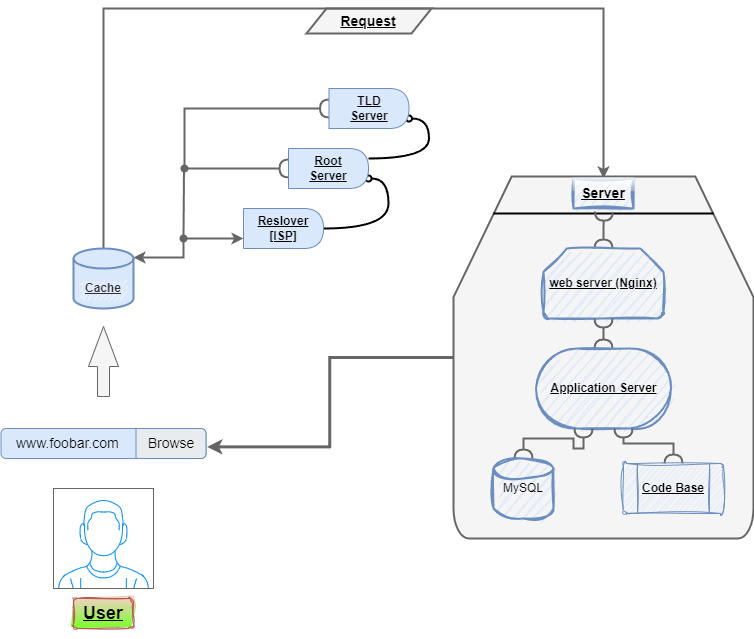

The diagram above was exported from draw.io. Its source (the exported page's mxGraphModel, read from the mxfile embedded in the PNG):
<mxGraphModel dx="1002" dy="535" grid="1" gridSize="10" guides="1" tooltips="1" connect="1" arrows="1" fold="1" page="1" pageScale="1" pageWidth="850" pageHeight="1100" math="0" shadow="0">
  <root>
    <mxCell id="0" />
    <mxCell id="1" parent="0" />
    <mxCell id="nLDVprCu4d6iLtA8YSvz-36" value="" style="shape=parallelogram;perimeter=parallelogramPerimeter;whiteSpace=wrap;html=1;fixedSize=1;fillColor=#f5f5f5;strokeColor=#666666;fontColor=#333333;strokeWidth=2;" parent="1" vertex="1">
      <mxGeometry x="363" y="50" width="125" height="25" as="geometry" />
    </mxCell>
    <mxCell id="nLDVprCu4d6iLtA8YSvz-1" value="" style="verticalLabelPosition=bottom;shadow=0;dashed=0;align=center;html=1;verticalAlign=top;strokeWidth=1;shape=mxgraph.mockup.containers.userMale;strokeColor=#666666;strokeColor2=#008cff;" parent="1" vertex="1">
      <mxGeometry x="110" y="530" width="100" height="100" as="geometry" />
    </mxCell>
    <mxCell id="nLDVprCu4d6iLtA8YSvz-2" value="&lt;h2&gt;&lt;b&gt;&lt;u&gt;User&lt;/u&gt;&lt;/b&gt;&lt;/h2&gt;" style="text;strokeColor=#b85450;align=center;fillColor=#f8cecc;html=1;verticalAlign=middle;whiteSpace=wrap;rounded=1;gradientColor=#76FF26;glass=0;shadow=0;sketch=1;curveFitting=1;jiggle=2;" parent="1" vertex="1">
      <mxGeometry x="130" y="640" width="60" height="30" as="geometry" />
    </mxCell>
    <mxCell id="nLDVprCu4d6iLtA8YSvz-6" value="www.foobar.com" style="shadow=0;dashed=0;shape=mxgraph.bootstrap.rrect;rSize=5;strokeColor=#6c8ebf;fillColor=#dae8fc;align=left;spacingLeft=0;spacing=15;fontSize=14;fontStyle=0;labelBackgroundColor=none;labelBorderColor=none;whiteSpace=wrap;html=1;horizontal=1;verticalAlign=middle;" parent="1" vertex="1">
      <mxGeometry x="57.5" y="470" width="205" height="30" as="geometry" />
    </mxCell>
    <mxCell id="nLDVprCu4d6iLtA8YSvz-7" value="Browse" style="html=1;shadow=0;dashed=0;shape=mxgraph.bootstrap.rightButton;strokeColor=inherit;gradientColor=inherit;fontColor=inherit;fillColor=#E9ECEF;rSize=5;perimeter=none;whiteSpace=wrap;resizeHeight=1;fontSize=14;" parent="nLDVprCu4d6iLtA8YSvz-6" vertex="1">
      <mxGeometry x="1" width="70" height="30" relative="1" as="geometry">
        <mxPoint x="-70" as="offset" />
      </mxGeometry>
    </mxCell>
    <mxCell id="nLDVprCu4d6iLtA8YSvz-15" value="" style="html=1;shadow=0;dashed=0;align=center;verticalAlign=middle;shape=mxgraph.arrows2.arrow;dy=0.6;dx=40;direction=north;notch=0;fillColor=#f5f5f5;strokeColor=#666666;fontColor=#333333;" parent="1" vertex="1">
      <mxGeometry x="145" y="368" width="30" height="70" as="geometry" />
    </mxCell>
    <mxCell id="nLDVprCu4d6iLtA8YSvz-32" style="edgeStyle=orthogonalEdgeStyle;rounded=0;orthogonalLoop=1;jettySize=auto;html=1;strokeColor=#666666;curved=0;strokeWidth=2;shadow=0;fillColor=#f5f5f5;movable=1;resizable=1;rotatable=1;deletable=1;editable=1;locked=0;connectable=1;" parent="1" edge="1">
      <mxGeometry relative="1" as="geometry">
        <mxPoint x="660" y="220" as="targetPoint" />
        <mxPoint x="160" y="300" as="sourcePoint" />
        <Array as="points">
          <mxPoint x="160" y="50" />
        </Array>
      </mxGeometry>
    </mxCell>
    <mxCell id="nLDVprCu4d6iLtA8YSvz-41" style="edgeStyle=orthogonalEdgeStyle;rounded=0;orthogonalLoop=1;jettySize=auto;html=1;exitX=1;exitY=0.15;exitDx=0;exitDy=0;exitPerimeter=0;entryX=0;entryY=0.75;entryDx=0;entryDy=0;startArrow=classic;startFill=1;strokeWidth=2;fillColor=#f5f5f5;strokeColor=#666666;" parent="1" source="nLDVprCu4d6iLtA8YSvz-19" target="nLDVprCu4d6iLtA8YSvz-23" edge="1">
      <mxGeometry relative="1" as="geometry">
        <Array as="points">
          <mxPoint x="240" y="299" />
          <mxPoint x="240" y="280" />
        </Array>
      </mxGeometry>
    </mxCell>
    <mxCell id="nLDVprCu4d6iLtA8YSvz-19" value="" style="strokeWidth=2;html=1;shape=mxgraph.flowchart.database;whiteSpace=wrap;fillColor=#dae8fc;strokeColor=#6c8ebf;" parent="1" vertex="1">
      <mxGeometry x="130" y="290" width="60" height="60" as="geometry" />
    </mxCell>
    <mxCell id="nLDVprCu4d6iLtA8YSvz-20" value="&lt;b&gt;&lt;u&gt;Cache&lt;/u&gt;&lt;/b&gt;" style="text;strokeColor=none;align=center;fillColor=#f5f5f5;html=1;verticalAlign=middle;whiteSpace=wrap;rounded=1;shadow=0;fontColor=#333333;sketch=1;curveFitting=1;jiggle=2;" parent="1" vertex="1">
      <mxGeometry x="135" y="320" width="50" height="20" as="geometry" />
    </mxCell>
    <mxCell id="vHoNZonAqi4_a1yVB40T-4" style="edgeStyle=orthogonalEdgeStyle;rounded=0;orthogonalLoop=1;jettySize=auto;html=1;exitX=1;exitY=0.5;exitDx=0;exitDy=0;entryX=1;entryY=0.75;entryDx=0;entryDy=0;curved=1;endArrow=oval;endFill=0;strokeWidth=2;" edge="1" parent="1" source="nLDVprCu4d6iLtA8YSvz-23" target="nLDVprCu4d6iLtA8YSvz-25">
      <mxGeometry relative="1" as="geometry" />
    </mxCell>
    <mxCell id="nLDVprCu4d6iLtA8YSvz-23" value="" style="shape=delay;whiteSpace=wrap;html=1;fillColor=#dae8fc;strokeColor=#6c8ebf;" parent="1" vertex="1">
      <mxGeometry x="300" y="250" width="80" height="40" as="geometry" />
    </mxCell>
    <mxCell id="vHoNZonAqi4_a1yVB40T-1" style="edgeStyle=orthogonalEdgeStyle;rounded=0;orthogonalLoop=1;jettySize=auto;html=1;exitX=0;exitY=0.5;exitDx=0;exitDy=0;endArrow=oval;endFill=1;strokeWidth=2;fillColor=#f5f5f5;strokeColor=#666666;startArrow=halfCircle;startFill=0;" edge="1" parent="1" source="nLDVprCu4d6iLtA8YSvz-25">
      <mxGeometry relative="1" as="geometry">
        <mxPoint x="240" y="280" as="targetPoint" />
      </mxGeometry>
    </mxCell>
    <mxCell id="vHoNZonAqi4_a1yVB40T-5" style="edgeStyle=orthogonalEdgeStyle;rounded=0;orthogonalLoop=1;jettySize=auto;html=1;exitX=1;exitY=0.25;exitDx=0;exitDy=0;entryX=1;entryY=0.75;entryDx=0;entryDy=0;curved=1;endArrow=oval;endFill=0;strokeWidth=2;" edge="1" parent="1" source="nLDVprCu4d6iLtA8YSvz-25" target="nLDVprCu4d6iLtA8YSvz-27">
      <mxGeometry relative="1" as="geometry" />
    </mxCell>
    <mxCell id="nLDVprCu4d6iLtA8YSvz-25" value="" style="shape=delay;whiteSpace=wrap;html=1;fillColor=#dae8fc;strokeColor=#6c8ebf;" parent="1" vertex="1">
      <mxGeometry x="345" y="190" width="80" height="40" as="geometry" />
    </mxCell>
    <mxCell id="vHoNZonAqi4_a1yVB40T-2" style="edgeStyle=orthogonalEdgeStyle;rounded=0;orthogonalLoop=1;jettySize=auto;html=1;exitX=0;exitY=0.5;exitDx=0;exitDy=0;strokeWidth=2;fillColor=#f5f5f5;strokeColor=#666666;endArrow=oval;endFill=1;startArrow=halfCircle;startFill=0;" edge="1" parent="1" source="nLDVprCu4d6iLtA8YSvz-27">
      <mxGeometry relative="1" as="geometry">
        <mxPoint x="241" y="210" as="targetPoint" />
        <Array as="points">
          <mxPoint x="241" y="150" />
        </Array>
      </mxGeometry>
    </mxCell>
    <mxCell id="nLDVprCu4d6iLtA8YSvz-27" value="" style="shape=delay;whiteSpace=wrap;html=1;fillColor=#dae8fc;strokeColor=#6c8ebf;" parent="1" vertex="1">
      <mxGeometry x="385.5" y="130" width="80" height="40" as="geometry" />
    </mxCell>
    <mxCell id="nLDVprCu4d6iLtA8YSvz-28" value="&lt;b&gt;&lt;u&gt;Reslover [ISP]&lt;/u&gt;&lt;/b&gt;" style="text;align=center;html=1;verticalAlign=middle;whiteSpace=wrap;rounded=0;" parent="1" vertex="1">
      <mxGeometry x="310" y="255" width="60" height="30" as="geometry" />
    </mxCell>
    <mxCell id="nLDVprCu4d6iLtA8YSvz-29" value="&lt;u&gt;&lt;b&gt;Root Server&lt;/b&gt;&lt;/u&gt;" style="text;strokeColor=none;align=center;fillColor=none;html=1;verticalAlign=middle;whiteSpace=wrap;rounded=0;" parent="1" vertex="1">
      <mxGeometry x="355" y="195" width="60" height="30" as="geometry" />
    </mxCell>
    <mxCell id="nLDVprCu4d6iLtA8YSvz-30" value="&lt;u&gt;&lt;b&gt;TLD Server&lt;/b&gt;&lt;/u&gt;" style="text;strokeColor=none;align=center;fillColor=none;html=1;verticalAlign=middle;whiteSpace=wrap;rounded=0;" parent="1" vertex="1">
      <mxGeometry x="395.5" y="135" width="60" height="30" as="geometry" />
    </mxCell>
    <mxCell id="nLDVprCu4d6iLtA8YSvz-34" value="Request" style="text;align=center;html=1;verticalAlign=middle;whiteSpace=wrap;rounded=0;fontStyle=5;fontSize=14;" parent="1" vertex="1">
      <mxGeometry x="395" y="47.5" width="60" height="30" as="geometry" />
    </mxCell>
    <mxCell id="vHoNZonAqi4_a1yVB40T-8" value="" style="strokeWidth=2;html=1;shape=mxgraph.flowchart.loop_limit;whiteSpace=wrap;fillColor=#f5f5f5;strokeColor=#666666;fontColor=#333333;" vertex="1" parent="1">
      <mxGeometry x="510" y="218" width="300" height="362" as="geometry" />
    </mxCell>
    <mxCell id="vHoNZonAqi4_a1yVB40T-9" value="&lt;h3&gt;&lt;b&gt;&lt;u&gt;Server&lt;/u&gt;&lt;/b&gt;&lt;/h3&gt;" style="text;strokeColor=#6c8ebf;align=center;fillColor=#dae8fc;html=1;verticalAlign=middle;whiteSpace=wrap;rounded=0;shadow=0;sketch=1;curveFitting=1;jiggle=2;glass=1;strokeWidth=2;" vertex="1" parent="1">
      <mxGeometry x="630" y="220" width="60" height="30" as="geometry" />
    </mxCell>
    <mxCell id="vHoNZonAqi4_a1yVB40T-10" value="" style="line;strokeWidth=2;html=1;" vertex="1" parent="1">
      <mxGeometry x="550" y="250" width="220" height="10" as="geometry" />
    </mxCell>
    <mxCell id="vHoNZonAqi4_a1yVB40T-15" value="" style="edgeStyle=orthogonalEdgeStyle;rounded=0;orthogonalLoop=1;jettySize=auto;html=1;startArrow=halfCircle;startFill=0;entryX=0.502;entryY=0.32;entryDx=0;entryDy=0;entryPerimeter=0;endArrow=halfCircle;endFill=0;fillColor=#f5f5f5;strokeColor=#666666;strokeWidth=2;" edge="1" parent="1" source="vHoNZonAqi4_a1yVB40T-12" target="vHoNZonAqi4_a1yVB40T-10">
      <mxGeometry relative="1" as="geometry" />
    </mxCell>
    <mxCell id="vHoNZonAqi4_a1yVB40T-12" value="&lt;b&gt;&lt;u&gt;web server (Nginx)&lt;/u&gt;&lt;/b&gt;" style="strokeWidth=2;html=1;shape=mxgraph.flowchart.loop_limit;whiteSpace=wrap;fillColor=#dae8fc;strokeColor=#6c8ebf;shadow=0;sketch=1;curveFitting=1;jiggle=2;" vertex="1" parent="1">
      <mxGeometry x="600" y="290" width="120" height="70" as="geometry" />
    </mxCell>
    <mxCell id="vHoNZonAqi4_a1yVB40T-18" value="" style="edgeStyle=orthogonalEdgeStyle;rounded=0;orthogonalLoop=1;jettySize=auto;html=1;startArrow=halfCircle;startFill=0;endArrow=halfCircle;endFill=0;fillColor=#f5f5f5;strokeColor=#666666;strokeWidth=2;" edge="1" parent="1" source="vHoNZonAqi4_a1yVB40T-17" target="vHoNZonAqi4_a1yVB40T-12">
      <mxGeometry relative="1" as="geometry" />
    </mxCell>
    <mxCell id="vHoNZonAqi4_a1yVB40T-17" value="&lt;u&gt;&lt;b&gt;Application Server&lt;/b&gt;&lt;/u&gt;" style="strokeWidth=2;html=1;shape=mxgraph.flowchart.terminator;whiteSpace=wrap;fillColor=#dae8fc;strokeColor=#6c8ebf;sketch=1;curveFitting=1;jiggle=2;" vertex="1" parent="1">
      <mxGeometry x="592.5" y="390" width="135" height="80" as="geometry" />
    </mxCell>
    <mxCell id="vHoNZonAqi4_a1yVB40T-21" value="" style="edgeStyle=orthogonalEdgeStyle;rounded=0;orthogonalLoop=1;jettySize=auto;html=1;strokeWidth=2;endArrow=halfCircle;endFill=0;startArrow=halfCircle;startFill=0;fillColor=#f5f5f5;strokeColor=#666666;" edge="1" parent="1" source="vHoNZonAqi4_a1yVB40T-20" target="vHoNZonAqi4_a1yVB40T-17">
      <mxGeometry relative="1" as="geometry">
        <Array as="points">
          <mxPoint x="580" y="480" />
          <mxPoint x="630" y="480" />
          <mxPoint x="630" y="490" />
          <mxPoint x="640" y="490" />
        </Array>
      </mxGeometry>
    </mxCell>
    <mxCell id="vHoNZonAqi4_a1yVB40T-20" value="&lt;div style=&quot;line-height: 120%;&quot;&gt;&lt;span style=&quot;background-color: initial;&quot;&gt;MySQL&lt;/span&gt;&lt;/div&gt;" style="strokeWidth=2;html=1;shape=mxgraph.flowchart.database;whiteSpace=wrap;align=center;fillColor=#dae8fc;strokeColor=#6c8ebf;sketch=1;curveFitting=1;jiggle=2;" vertex="1" parent="1">
      <mxGeometry x="550" y="500" width="60" height="60" as="geometry" />
    </mxCell>
    <mxCell id="vHoNZonAqi4_a1yVB40T-31" value="" style="edgeStyle=orthogonalEdgeStyle;rounded=0;orthogonalLoop=1;jettySize=auto;html=1;endArrow=halfCircle;endFill=0;startArrow=halfCircle;startFill=0;strokeWidth=2;fillColor=#f5f5f5;strokeColor=#666666;" edge="1" parent="1" source="vHoNZonAqi4_a1yVB40T-22" target="vHoNZonAqi4_a1yVB40T-17">
      <mxGeometry relative="1" as="geometry">
        <Array as="points">
          <mxPoint x="730" y="485" />
          <mxPoint x="680" y="485" />
        </Array>
      </mxGeometry>
    </mxCell>
    <mxCell id="vHoNZonAqi4_a1yVB40T-22" value="" style="verticalLabelPosition=bottom;verticalAlign=top;html=1;shape=process;whiteSpace=wrap;rounded=1;size=0.14;arcSize=6;fillColor=#dae8fc;strokeColor=#6c8ebf;shadow=0;sketch=1;curveFitting=1;jiggle=2;glass=0;" vertex="1" parent="1">
      <mxGeometry x="680" y="505" width="100" height="50" as="geometry" />
    </mxCell>
    <mxCell id="vHoNZonAqi4_a1yVB40T-23" value="&lt;b&gt;&lt;u&gt;Code Base&lt;/u&gt;&lt;/b&gt;" style="text;strokeColor=none;align=center;fillColor=none;html=1;verticalAlign=middle;whiteSpace=wrap;rounded=0;" vertex="1" parent="1">
      <mxGeometry x="695" y="510" width="70" height="40" as="geometry" />
    </mxCell>
    <mxCell id="vHoNZonAqi4_a1yVB40T-32" style="edgeStyle=orthogonalEdgeStyle;rounded=0;orthogonalLoop=1;jettySize=auto;html=1;exitX=0;exitY=0.5;exitDx=0;exitDy=0;exitPerimeter=0;entryX=1.016;entryY=0.613;entryDx=0;entryDy=0;entryPerimeter=0;strokeWidth=3;fillColor=#f5f5f5;strokeColor=#666666;" edge="1" parent="1" source="vHoNZonAqi4_a1yVB40T-8" target="nLDVprCu4d6iLtA8YSvz-7">
      <mxGeometry relative="1" as="geometry" />
    </mxCell>
  </root>
</mxGraphModel>